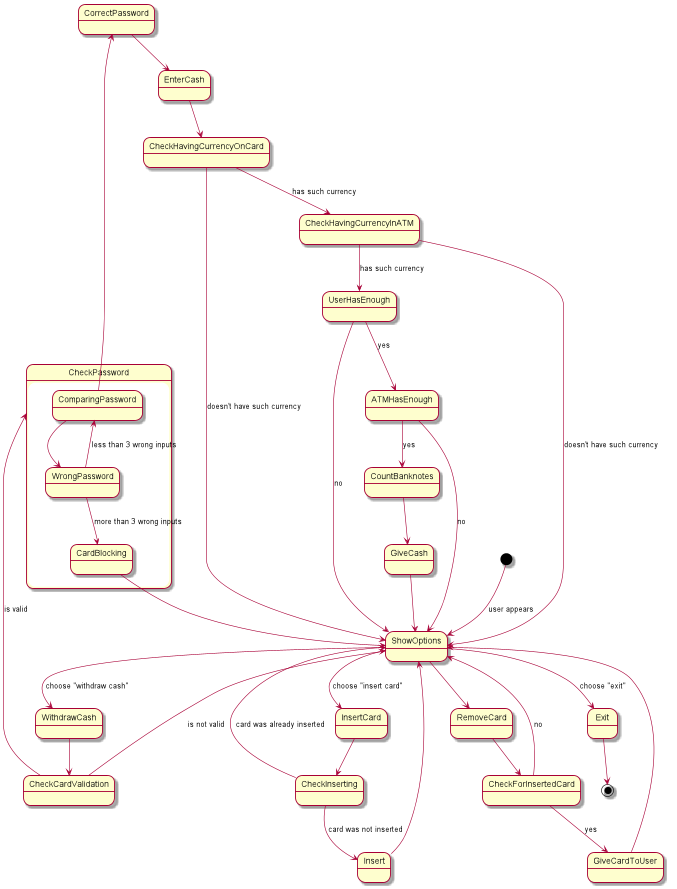

The diagram above was rendered by PlantUML. Its source (embedded in the PNG):
@startuml
'https://plantuml.com/state-diagram

[*] --> ShowOptions: user appears

ShowOptions --> InsertCard: choose "insert card"
InsertCard --> CheckInserting
CheckInserting --> ShowOptions: card was already inserted
CheckInserting --> Insert: card was not inserted
Insert --> ShowOptions

ShowOptions --> WithdrawCash:choose "withdraw cash"
WithdrawCash --> CheckCardValidation

CheckCardValidation --> CheckPassword: is valid
CheckCardValidation --> ShowOptions: is not valid

state CheckPassword{
ComparingPassword --> WrongPassword
WrongPassword --> ComparingPassword: less than 3 wrong inputs
WrongPassword --> CardBlocking: more than 3 wrong inputs
CardBlocking --> ShowOptions
}

ComparingPassword --> CorrectPassword

CorrectPassword --> EnterCash
EnterCash --> CheckHavingCurrencyOnCard

CheckHavingCurrencyOnCard --> ShowOptions: doesn't have such currency
CheckHavingCurrencyOnCard --> CheckHavingCurrencyInATM: has such currency

CheckHavingCurrencyInATM --> ShowOptions: doesn't have such currency
CheckHavingCurrencyInATM --> UserHasEnough: has such currency

UserHasEnough --> ShowOptions: no
UserHasEnough --> ATMHasEnough: yes

ATMHasEnough --> ShowOptions: no
ATMHasEnough --> CountBanknotes: yes

CountBanknotes --> GiveCash
GiveCash --> ShowOptions

ShowOptions --> RemoveCard
RemoveCard --> CheckForInsertedCard
CheckForInsertedCard --> GiveCardToUser: yes
GiveCardToUser --> ShowOptions
CheckForInsertedCard --> ShowOptions: no

ShowOptions --> Exit: choose "exit"
Exit --> [*]
@enduml